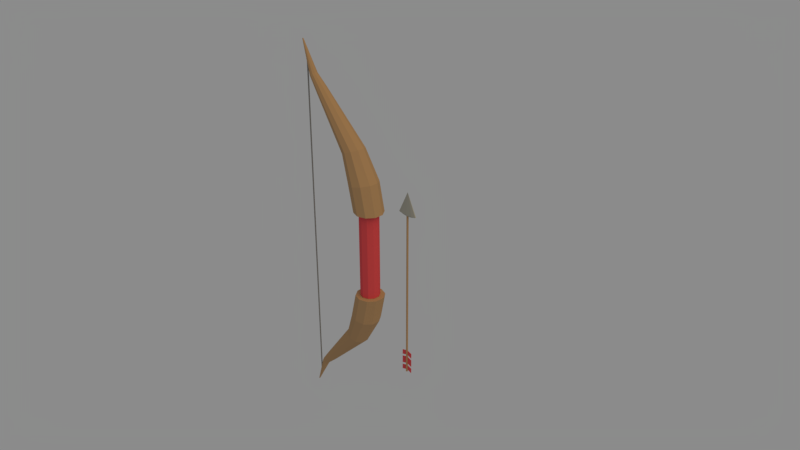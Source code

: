 # Source: Bow.blend  (saved by Blender 2.79.0; exported with 4.5.12 LTS)
import bpy
from mathutils import Matrix  # noqa: F401  (used for matrix-valued properties, if any)

bpy.ops.wm.read_factory_settings(use_empty=True)
scene = bpy.context.scene
scene.name = 'Scene'

# ---- collections
col_collection_1 = bpy.data.collections.new('Collection 1'); scene.collection.children.link(col_collection_1)

# ---- materials (node trees are filled in below, after node groups)
mat_decoration_wood = bpy.data.materials.new('Decoration Wood')
mat_decoration_wood.alpha_threshold = 0.0
mat_decoration_wood.use_transparent_shadow = False
mat_decoration_wood.diffuse_color = (0.8, 0.08666, 0.09981, 1.0)
mat_decoration_wood.roughness = 0.5
mat_decoration_wood.specular_intensity = 0.1767
mat_stone = bpy.data.materials.new('Stone')
mat_stone.alpha_threshold = 0.0
mat_stone.use_transparent_shadow = False
mat_stone.diffuse_color = (0.4385, 0.4311, 0.3763, 1.0)
mat_stone.roughness = 0.5
mat_wood = bpy.data.materials.new('Wood')
mat_wood.alpha_threshold = 0.0
mat_wood.use_transparent_shadow = False
mat_wood.diffuse_color = (0.5071, 0.3156, 0.1617, 1.0)
mat_wood.roughness = 0.5
mat_wood.specular_intensity = 0.1617
mat_string = bpy.data.materials.new('String')
mat_string.alpha_threshold = 0.0
mat_string.use_transparent_shadow = False
mat_string.diffuse_color = (0.2668, 0.2668, 0.2668, 1.0)
mat_string.roughness = 0.5

# ---- material node trees

# ---- world
world_world = bpy.data.worlds.new('World'); scene.world = world_world
world_world.color = (0.2598, 0.2598, 0.2598)
world_world.use_sun_shadow = False
world_world.sun_shadow_jitter_overblur = 0.0
world_world.cycles.sampling_method = 'MANUAL'

# ---- cameras
cam_camera = bpy.data.cameras.new('Camera')
cam_camera.clip_end = 100.0
cam_camera.lens = 35.0
cam_camera.sensor_width = 32.0
cam_camera.sensor_height = 18.0
cam_camera.ortho_scale = 7.314
cam_camera.dof.focus_distance = 0.0
cam_camera.dof.aperture_fstop = 128.0

# ---- lights
light_lamp = bpy.data.lights.new('Lamp', 'SUN')
light_lamp.color = (1.0, 0.7773, 0.4305)
light_lamp.transmission_factor = 0.0
light_lamp.cutoff_distance = 30.0
light_lamp.angle = 0.882
light_lamp.energy = 1.0
light_lamp.shadow_buffer_clip_start = 1.001
light_lamp.shadow_soft_size = 0.472
light_lamp.shadow_cascade_max_distance = 1000.0

# ---- meshes
me_plane_011 = bpy.data.meshes.new('Plane.011')
me_plane_011.from_pydata([(-1.0, -1.0, 0.0), (1.0, -1.0, 0.0), (-0.3684, 1.0, -1.207e-15), (1.632, 1.0, -1.207e-15), (-1.0, -1.0, 0.2848), (1.0, -1.0, 0.2848), (-0.3684, 1.0, 0.2848), (1.632, 1.0, 0.2848)], [], [(0, 2, 3, 1), (4, 5, 7, 6), (1, 3, 7, 5), (2, 0, 4, 6), (3, 2, 6, 7), (0, 1, 5, 4)])
me_plane_011.materials.append(mat_decoration_wood)
me_plane_011.use_remesh_preserve_volume = False
me_plane_011.use_remesh_preserve_attributes = False
me_plane_011.use_mirror_vertex_groups = False
me_plane_011.update()
me_plane_010 = bpy.data.meshes.new('Plane.010')
me_plane_010.from_pydata([(-1.0, -1.0, 0.0), (1.982, -1.0, -1.877e-15), (-0.3684, 1.0, -1.207e-15), (2.614, 1.0, -3.084e-15), (-1.0, -1.0, 0.2848), (1.982, -1.0, 0.2848), (-0.3684, 1.0, 0.2848), (2.614, 1.0, 0.2848)], [], [(0, 2, 3, 1), (4, 5, 7, 6), (1, 3, 7, 5), (2, 0, 4, 6), (3, 2, 6, 7), (0, 1, 5, 4)])
me_plane_010.materials.append(mat_decoration_wood)
me_plane_010.use_remesh_preserve_volume = False
me_plane_010.use_remesh_preserve_attributes = False
me_plane_010.use_mirror_vertex_groups = False
me_plane_010.update()
me_plane_009 = bpy.data.meshes.new('Plane.009')
me_plane_009.from_pydata([(-1.0, -1.0, 0.0), (1.0, -1.0, 0.0), (-0.3684, 1.0, -1.207e-15), (1.632, 1.0, -1.207e-15), (-1.0, -1.0, 0.2848), (1.0, -1.0, 0.2848), (-0.3684, 1.0, 0.2848), (1.632, 1.0, 0.2848)], [], [(0, 2, 3, 1), (4, 5, 7, 6), (1, 3, 7, 5), (2, 0, 4, 6), (3, 2, 6, 7), (0, 1, 5, 4)])
me_plane_009.materials.append(mat_decoration_wood)
me_plane_009.use_remesh_preserve_volume = False
me_plane_009.use_remesh_preserve_attributes = False
me_plane_009.use_mirror_vertex_groups = False
me_plane_009.update()
me_plane_008 = bpy.data.meshes.new('Plane.008')
me_plane_008.from_pydata([(-1.0, -1.0, 0.0), (1.0, -1.0, 0.0), (-0.3684, 1.0, -1.207e-15), (1.632, 1.0, -1.207e-15), (-1.0, -1.0, 0.2848), (1.0, -1.0, 0.2848), (-0.3684, 1.0, 0.2848), (1.632, 1.0, 0.2848)], [], [(0, 2, 3, 1), (4, 5, 7, 6), (1, 3, 7, 5), (2, 0, 4, 6), (3, 2, 6, 7), (0, 1, 5, 4)])
me_plane_008.materials.append(mat_decoration_wood)
me_plane_008.use_remesh_preserve_volume = False
me_plane_008.use_remesh_preserve_attributes = False
me_plane_008.use_mirror_vertex_groups = False
me_plane_008.update()
me_plane_007 = bpy.data.meshes.new('Plane.007')
me_plane_007.from_pydata([(-1.0, -1.0, 0.0), (1.982, -1.0, -1.877e-15), (-0.3684, 1.0, -1.207e-15), (2.614, 1.0, -3.084e-15), (-1.0, -1.0, 0.2848), (1.982, -1.0, 0.2848), (-0.3684, 1.0, 0.2848), (2.614, 1.0, 0.2848)], [], [(0, 2, 3, 1), (4, 5, 7, 6), (1, 3, 7, 5), (2, 0, 4, 6), (3, 2, 6, 7), (0, 1, 5, 4)])
me_plane_007.materials.append(mat_decoration_wood)
me_plane_007.use_remesh_preserve_volume = False
me_plane_007.use_remesh_preserve_attributes = False
me_plane_007.use_mirror_vertex_groups = False
me_plane_007.update()
me_plane_005 = bpy.data.meshes.new('Plane.005')
me_plane_005.from_pydata([(-1.0, -1.0, 0.0), (1.0, -1.0, 0.0), (-0.3684, 1.0, -1.207e-15), (1.632, 1.0, -1.207e-15), (-1.0, -1.0, 0.2848), (1.0, -1.0, 0.2848), (-0.3684, 1.0, 0.2848), (1.632, 1.0, 0.2848)], [], [(0, 2, 3, 1), (4, 5, 7, 6), (1, 3, 7, 5), (2, 0, 4, 6), (3, 2, 6, 7), (0, 1, 5, 4)])
me_plane_005.materials.append(mat_decoration_wood)
me_plane_005.use_remesh_preserve_volume = False
me_plane_005.use_remesh_preserve_attributes = False
me_plane_005.use_mirror_vertex_groups = False
me_plane_005.update()
me_cone_001 = bpy.data.meshes.new('Cone.001')
me_cone_001.from_pydata([(0.0, 1.0, -1.0), (0.0, 0.0, 1.0), (0.5878, 0.809, -1.0), (0.9511, 0.309, -1.0), (0.9511, -0.309, -1.0), (0.5878, -0.809, -1.0), (-8.742e-08, -1.0, -1.0), (-0.5878, -0.809, -1.0), (-0.9511, -0.309, -1.0), (-0.9511, 0.309, -1.0), (-0.5878, 0.809, -1.0), (0.2939, -0.4045, 0.0), (1.459e-08, 0.5106, -1.135), (0.3001, 0.4131, -1.135), (0.4856, 0.1578, -1.135), (0.4856, -0.1578, -1.135), (0.3001, -0.4131, -1.135), (-3.005e-08, -0.5106, -1.135), (-0.3001, -0.4131, -1.135), (-0.4856, -0.1578, -1.135), (-0.4856, 0.1578, -1.135), (-0.3001, 0.4131, -1.135)], [], [(0, 1, 2), (2, 1, 3), (3, 1, 4), (4, 1, 11, 5), (5, 11, 1, 6), (6, 1, 7), (7, 1, 8), (8, 1, 9), (9, 1, 10), (10, 1, 0), (2, 3, 14, 13), (12, 13, 14, 15, 16, 17, 18, 19, 20, 21), (9, 10, 21, 20), (4, 5, 16, 15), (6, 7, 18, 17), (10, 0, 12, 21), (8, 9, 20, 19), (3, 4, 15, 14), (5, 6, 17, 16), (0, 2, 13, 12), (7, 8, 19, 18)])
me_cone_001.materials.append(mat_stone)
me_cone_001.use_remesh_preserve_volume = False
me_cone_001.use_remesh_preserve_attributes = False
me_cone_001.use_mirror_vertex_groups = False
me_cone_001.update()
me_cylinder_004 = bpy.data.meshes.new('Cylinder.004')
me_cylinder_004.from_pydata([(-4.719e-08, 0.9851, -2.008), (-4.719e-08, 0.9851, 2.108), (0.579, 0.797, -2.008), (0.579, 0.797, 2.108), (0.9369, 0.3044, -2.008), (0.9369, 0.3044, 2.108), (0.9369, -0.3044, -2.008), (0.9369, -0.3044, 2.108), (0.579, -0.797, -2.008), (0.579, -0.797, 2.108), (-1.333e-07, -0.9851, -2.008), (-1.333e-07, -0.9851, 2.108), (-0.5791, -0.797, -2.008), (-0.5791, -0.797, 2.108), (-0.9369, -0.3044, -2.008), (-0.9369, -0.3044, 2.108), (-0.9369, 0.3044, -2.008), (-0.9369, 0.3044, 2.108), (-0.579, 0.797, -2.008), (-0.579, 0.797, 2.108)], [], [(0, 1, 3, 2), (2, 3, 5, 4), (4, 5, 7, 6), (6, 7, 9, 8), (8, 9, 11, 10), (10, 11, 13, 12), (12, 13, 15, 14), (14, 15, 17, 16), (3, 1, 19, 17, 15, 13, 11, 9, 7, 5), (16, 17, 19, 18), (18, 19, 1, 0), (0, 2, 4, 6, 8, 10, 12, 14, 16, 18)])
me_cylinder_004.materials.append(mat_wood)
me_cylinder_004.use_remesh_preserve_volume = False
me_cylinder_004.use_remesh_preserve_attributes = False
me_cylinder_004.use_mirror_vertex_groups = False
me_cylinder_004.update()
me_cylinder_002 = bpy.data.meshes.new('Cylinder.002')
me_cylinder_002.from_pydata([(0.0, 1.0, -0.0009385), (0.0, 1.0, 1.024), (0.5878, 0.809, -0.0009385), (0.5878, 0.809, 1.024), (0.9511, 0.309, -0.0009385), (0.9511, 0.309, 1.024), (0.9511, -0.309, -0.0009385), (0.9511, -0.309, 1.024), (0.5878, -0.809, -0.0009385), (0.5878, -0.809, 1.024), (-8.742e-08, -1.0, -0.0009385), (-8.742e-08, -1.0, 1.024), (-0.5878, -0.809, -0.0009385), (-0.5878, -0.809, 1.024), (-0.9511, -0.309, -0.0009385), (-0.9511, -0.309, 1.024), (-0.9511, 0.309, -0.0009385), (-0.9511, 0.309, 1.024), (-0.5878, 0.809, -0.0009385), (-0.5878, 0.809, 1.024)], [], [(0, 1, 3, 2), (2, 3, 5, 4), (4, 5, 7, 6), (6, 7, 9, 8), (8, 9, 11, 10), (10, 11, 13, 12), (12, 13, 15, 14), (14, 15, 17, 16), (3, 1, 19, 17, 15, 13, 11, 9, 7, 5), (16, 17, 19, 18), (18, 19, 1, 0)])
me_cylinder_002.materials.append(mat_string)
me_cylinder_002.use_remesh_preserve_volume = False
me_cylinder_002.use_remesh_preserve_attributes = False
me_cylinder_002.use_mirror_vertex_groups = False
me_cylinder_002.update()
me_cylinder_001 = bpy.data.meshes.new('Cylinder.001')
me_cylinder_001.from_pydata([(-0.04053, 0.5415, -0.5415), (-0.04053, 0.5415, -0.0004979), (0.2778, 0.4381, -0.5415), (0.2778, 0.4381, -0.0004979), (0.4745, 0.1673, -0.5415), (0.4745, 0.1673, -0.0004979), (0.4745, -0.1673, -0.5415), (0.4745, -0.1673, -0.0004979), (0.2778, -0.4381, -0.5415), (0.2778, -0.4381, -0.0004979), (-0.04053, -0.5415, -0.5415), (-0.04053, -0.5415, -0.0004979), (-0.3588, -0.4381, -0.5415), (-0.3588, -0.4381, -0.0004979), (-0.5555, -0.1673, -0.5415), (-0.5555, -0.1673, -0.0004979), (-0.5555, 0.1673, -0.5415), (-0.5555, 0.1673, -0.0004979), (-0.3588, 0.4381, -0.5415), (-0.3588, 0.4381, -0.0004979), (-0.04053, 0.8129, -0.5415), (0.4373, 0.6577, -0.5415), (0.7326, 0.2512, -0.5415), (0.7326, -0.2512, -0.5415), (0.4373, -0.6577, -0.5415), (-0.04053, -0.8129, -0.5415), (-0.5184, -0.6577, -0.5415), (-0.8137, -0.2512, -0.5415), (-0.8137, 0.2512, -0.5415), (-0.5184, 0.6577, -0.5415), (-0.04053, 0.5415, -0.5364), (0.2778, 0.4381, -0.5364), (0.4745, 0.1673, -0.5364), (0.4745, -0.1673, -0.5364), (0.2778, -0.4381, -0.5364), (-0.04053, -0.5415, -0.5364), (-0.3588, -0.4381, -0.5364), (-0.5555, -0.1673, -0.5364), (-0.5555, 0.1673, -0.5364), (-0.3588, 0.4381, -0.5364), (-0.04053, 0.8129, -0.5415), (0.4373, 0.6577, -0.5415), (0.7326, 0.2512, -0.5415), (0.7326, -0.2512, -0.5415), (0.4373, -0.6577, -0.5415), (-0.04053, -0.8129, -0.5415), (-0.5184, -0.6577, -0.5415), (-0.8137, -0.2512, -0.5415), (-0.8137, 0.2512, -0.5415), (-0.5184, 0.6577, -0.5415), (0.3191, 0.8129, -0.8721), (0.789, 0.6577, -0.8531), (1.079, 0.2512, -0.8413), (1.079, -0.2512, -0.8413), (0.789, -0.6577, -0.8531), (0.3191, -0.8129, -0.8721), (-0.1507, -0.6577, -0.8911), (-0.4411, -0.2512, -0.9029), (-0.4411, 0.2512, -0.9029), (-0.1507, 0.6577, -0.8911), (1.057, 0.6239, -1.215), (1.396, 0.5048, -1.184), (1.606, 0.1928, -1.165), (1.606, -0.1928, -1.165), (1.396, -0.5048, -1.184), (1.057, -0.6239, -1.215), (0.7176, -0.5048, -1.245), (0.5079, -0.1928, -1.264), (0.5079, 0.1928, -1.264), (0.7176, 0.5048, -1.245), (3.5, 0.3043, -1.805), (3.64, 0.2462, -1.78), (3.726, 0.09405, -1.765), (3.726, -0.09405, -1.765), (3.64, -0.2462, -1.78), (3.5, -0.3043, -1.805), (3.361, -0.2462, -1.829), (3.274, -0.09405, -1.844), (3.274, 0.09405, -1.844), (3.361, 0.2462, -1.829), (4.102, 0.2148, -1.949), (4.208, 0.1738, -1.933), (4.273, 0.06637, -1.924), (4.273, -0.06638, -1.924), (4.208, -0.1738, -1.933), (4.102, -0.2148, -1.949), (3.997, -0.1738, -1.964), (3.931, -0.06638, -1.973), (3.931, 0.06637, -1.973), (3.997, 0.1738, -1.964), (4.877, 0.03112, -2.325), (4.895, 0.02518, -2.325), (4.907, 0.009617, -2.325), (4.907, -0.009619, -2.325), (4.895, -0.02518, -2.325), (4.877, -0.03113, -2.325), (4.859, -0.02518, -2.325), (4.848, -0.009619, -2.325), (4.848, 0.009617, -2.325), (4.859, 0.02518, -2.325)], [], [(30, 1, 3, 31), (31, 3, 5, 32), (32, 5, 7, 33), (33, 7, 9, 34), (34, 9, 11, 35), (35, 11, 13, 36), (36, 13, 15, 37), (37, 15, 17, 38), (38, 17, 19, 39), (39, 19, 1, 30), (10, 12, 26, 25), (23, 24, 44, 43), (8, 10, 25, 24), (6, 8, 24, 23), (0, 2, 21, 20), (4, 6, 23, 22), (2, 4, 22, 21), (18, 0, 20, 29), (16, 18, 29, 28), (14, 16, 28, 27), (12, 14, 27, 26), (18, 39, 30, 0), (16, 38, 39, 18), (14, 37, 38, 16), (12, 36, 37, 14), (10, 35, 36, 12), (8, 34, 35, 10), (6, 33, 34, 8), (4, 32, 33, 6), (2, 31, 32, 4), (0, 30, 31, 2), (44, 45, 55, 54), (20, 21, 41, 40), (27, 28, 48, 47), (24, 25, 45, 44), (21, 22, 42, 41), (28, 29, 49, 48), (25, 26, 46, 45), (22, 23, 43, 42), (29, 20, 40, 49), (26, 27, 47, 46), (51, 52, 62, 61), (41, 42, 52, 51), (48, 49, 59, 58), (45, 46, 56, 55), (42, 43, 53, 52), (49, 40, 50, 59), (46, 47, 57, 56), (43, 44, 54, 53), (40, 41, 51, 50), (47, 48, 58, 57), (68, 69, 79, 78), (58, 59, 69, 68), (55, 56, 66, 65), (52, 53, 63, 62), (59, 50, 60, 69), (56, 57, 67, 66), (53, 54, 64, 63), (50, 51, 61, 60), (57, 58, 68, 67), (54, 55, 65, 64), (75, 76, 86, 85), (65, 66, 76, 75), (62, 63, 73, 72), (69, 60, 70, 79), (66, 67, 77, 76), (63, 64, 74, 73), (60, 61, 71, 70), (67, 68, 78, 77), (64, 65, 75, 74), (61, 62, 72, 71), (82, 83, 93, 92), (72, 73, 83, 82), (79, 70, 80, 89), (76, 77, 87, 86), (73, 74, 84, 83), (70, 71, 81, 80), (77, 78, 88, 87), (74, 75, 85, 84), (71, 72, 82, 81), (78, 79, 89, 88), (90, 91, 92, 93, 94, 95, 96, 97, 98, 99), (89, 80, 90, 99), (86, 87, 97, 96), (83, 84, 94, 93), (80, 81, 91, 90), (87, 88, 98, 97), (84, 85, 95, 94), (81, 82, 92, 91), (88, 89, 99, 98), (85, 86, 96, 95)])
me_cylinder_001.polygons.foreach_set('material_index', [1, 1, 1, 1, 1, 1, 1, 1, 1, 1, 0, 0, 0, 0, 0, 0, 0, 0, 0, 0, 0, 0, 0, 0, 0, 0, 0, 0, 0, 0, 0, 0, 0, 0, 0, 0, 0, 0, 0, 0, 0, 0, 0, 0, 0, 0, 0, 0, 0, 0, 0, 0, 0, 0, 0, 0, 0, 0, 0, 0, 0, 0, 0, 0, 0, 0, 0, 0, 0, 0, 0, 0, 0, 0, 0, 0, 0, 0, 0, 0, 0, 0, 0, 0, 0, 0, 0, 0, 0, 0, 0])
me_cylinder_001.materials.append(mat_wood)
me_cylinder_001.materials.append(mat_decoration_wood)
me_cylinder_001.use_remesh_preserve_volume = False
me_cylinder_001.use_remesh_preserve_attributes = False
me_cylinder_001.use_mirror_vertex_groups = False
me_cylinder_001.update()

# ---- objects
ob_plane_006 = bpy.data.objects.new('Plane.006', me_plane_011)
ob_plane_005 = bpy.data.objects.new('Plane.005', me_plane_010)
ob_plane_004 = bpy.data.objects.new('Plane.004', me_plane_009)
ob_plane_003 = bpy.data.objects.new('Plane.003', me_plane_008)
ob_plane_002 = bpy.data.objects.new('Plane.002', me_plane_007)
ob_plane = bpy.data.objects.new('Plane', me_plane_005)
ob_cone = bpy.data.objects.new('Cone', me_cone_001)
ob_cylinder_002 = bpy.data.objects.new('Cylinder.002', me_cylinder_004)
ob_cylinder_001 = bpy.data.objects.new('Cylinder.001', me_cylinder_002)
ob_cylinder = bpy.data.objects.new('Cylinder', me_cylinder_001)
ob_lamp = bpy.data.objects.new('Lamp', light_lamp)
ob_camera = bpy.data.objects.new('Camera', cam_camera)

# ---- transforms, parenting, visibility, modifiers, constraints
ob_plane_006.location = (0.6639, -0.001581, -1.4)
ob_plane_006.rotation_euler = (1.571, 1.571, 3.142)
ob_plane_006.scale = (0.03404, 0.03404, 0.01072)
ob_plane_006.lineart.crease_threshold = 0.0
ob_plane_005.location = (0.6639, -0.001581, -1.269)
ob_plane_005.rotation_euler = (1.571, 1.571, 3.142)
ob_plane_005.scale = (0.03404, 0.03404, 0.01072)
ob_plane_005.lineart.crease_threshold = 0.0
ob_plane_004.location = (0.6639, -0.001581, -1.172)
ob_plane_004.rotation_euler = (1.571, 1.571, 3.142)
ob_plane_004.scale = (0.03404, 0.03404, 0.01072)
ob_plane_004.lineart.crease_threshold = 0.0
ob_plane_003.location = (0.7522, 0.003248, -1.172)
ob_plane_003.rotation_euler = (1.571, 1.571, 0.0)
ob_plane_003.scale = (0.03404, 0.03404, 0.01072)
ob_plane_003.lineart.crease_threshold = 0.0
ob_plane_002.location = (0.7522, 0.003248, -1.269)
ob_plane_002.rotation_euler = (1.571, 1.571, 0.0)
ob_plane_002.scale = (0.03404, 0.03404, 0.01072)
ob_plane_002.lineart.crease_threshold = 0.0
ob_plane.location = (0.7522, 0.003248, -1.4)
ob_plane.rotation_euler = (1.571, 1.571, 0.0)
ob_plane.scale = (0.03404, 0.03404, 0.01072)
ob_plane.lineart.crease_threshold = 0.0
ob_cone.location = (0.7092, -0.0004824, 0.9563)
ob_cone.scale = (0.1444, 0.02152, 0.1444)
ob_cone.lineart.crease_threshold = 0.0
ob_cylinder_002.location = (0.7092, -0.0004824, -0.3501)
ob_cylinder_002.scale = (0.01327, 0.01327, 0.553)
ob_cylinder_002.lineart.crease_threshold = 0.0
ob_cylinder_001.location = (-1.109, -2.925e-10, 0.002177)
ob_cylinder_001.scale = (0.008973, 0.008973, 2.319)
ob_cylinder_001.lineart.crease_threshold = 0.0
_m = ob_cylinder_001.modifiers.new('Mirror', 'MIRROR')
_m.use_axis = (False, False, True)
ob_cylinder.location = (0.0, 0.0, 0.0)
ob_cylinder.scale = (-0.2425, -0.2425, -1.11)
ob_cylinder.lineart.crease_threshold = 0.0
_m = ob_cylinder.modifiers.new('Mirror', 'MIRROR')
_m.use_axis = (False, False, True)
ob_lamp.location = (4.09, -1.51, 5.904)
ob_lamp.rotation_euler = (0.6503, 0.05522, 1.454)
ob_lamp.lock_rotations_4d = False
ob_lamp.empty_display_type = 'ARROWS'
ob_lamp.color = (0.0, 0.0, 0.0, 0.0)
ob_lamp.lineart.crease_threshold = 0.0
ob_camera.location = (7.481, -6.508, 5.344)
ob_camera.rotation_euler = (1.109, 0.0, 0.8149)
ob_camera.lock_rotations_4d = False
ob_camera.empty_display_type = 'ARROWS'
ob_camera.color = (0.0, 0.0, 0.0, 0.0)
ob_camera.display_type = 'WIRE'
ob_camera.lineart.crease_threshold = 0.0

# ---- collection membership
col_collection_1.objects.link(ob_plane_006)
col_collection_1.objects.link(ob_plane_005)
col_collection_1.objects.link(ob_plane_004)
col_collection_1.objects.link(ob_plane_003)
col_collection_1.objects.link(ob_plane_002)
col_collection_1.objects.link(ob_plane)
col_collection_1.objects.link(ob_cone)
col_collection_1.objects.link(ob_cylinder_002)
col_collection_1.objects.link(ob_cylinder_001)
col_collection_1.objects.link(ob_cylinder)
col_collection_1.objects.link(ob_lamp)
col_collection_1.objects.link(ob_camera)

# ---- scene / render settings (as saved in the file)
scene.camera = ob_camera
scene.frame_start = 1; scene.frame_end = 250; scene.frame_set(1)
scene.render.engine = 'BLENDER_EEVEE_NEXT'
scene.render.resolution_percentage = 50
scene.render.dither_intensity = 0.0
scene.cycles.use_denoising = False
scene.cycles.samples = 128
scene.cycles.sampling_pattern = 'TABULATED_SOBOL'
scene.cycles.use_adaptive_sampling = False
scene.cycles.use_light_tree = False
scene.cycles.blur_glossy = 0.0
scene.cycles.sample_clamp_indirect = 0.0
scene.view_settings.view_transform = 'Standard'
bpy.context.view_layer.update()
